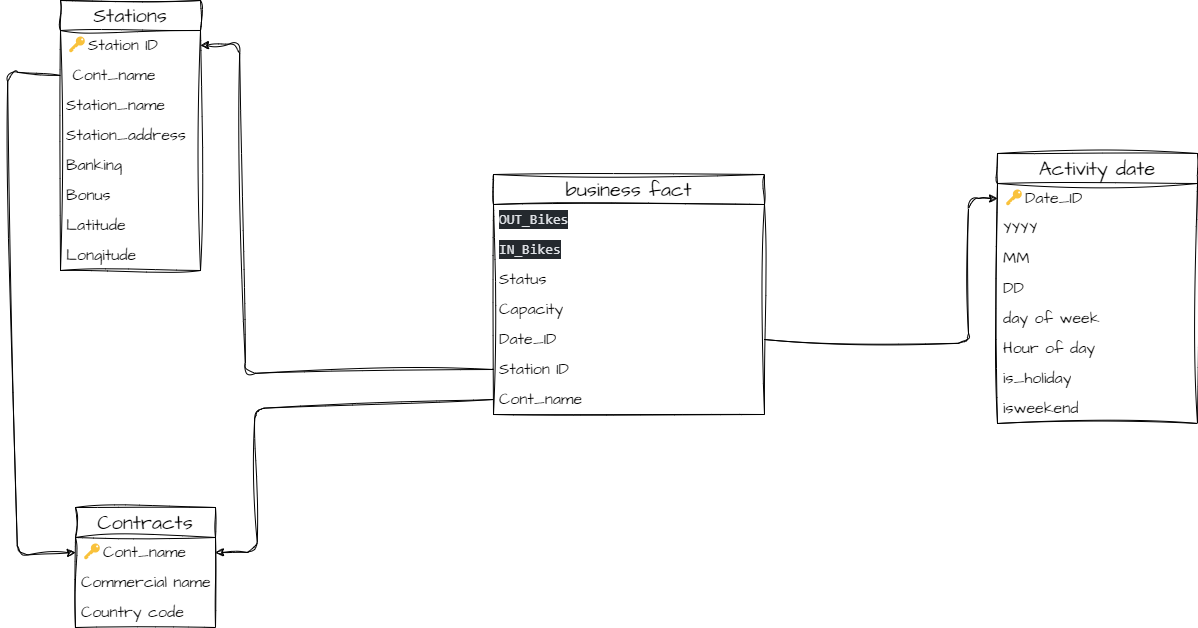

The diagram above was exported from draw.io. Its source (the exported page's mxGraphModel, read from the mxfile embedded in the PNG):
<mxGraphModel dx="487" dy="788" grid="0" gridSize="10" guides="1" tooltips="1" connect="1" arrows="1" fold="1" page="0" pageScale="1" pageWidth="850" pageHeight="1100" math="0" shadow="0">
  <root>
    <mxCell id="0" />
    <mxCell id="1" parent="0" />
    <mxCell id="2" value="Contracts" style="swimlane;fontStyle=0;childLayout=stackLayout;horizontal=1;startSize=30;horizontalStack=0;resizeParent=1;resizeParentMax=0;resizeLast=0;collapsible=1;marginBottom=0;whiteSpace=wrap;html=1;sketch=1;hachureGap=4;jiggle=2;curveFitting=1;fontFamily=Architects Daughter;fontSource=https%3A%2F%2Ffonts.googleapis.com%2Fcss%3Ffamily%3DArchitects%2BDaughter;fontSize=20;" parent="1" vertex="1">
      <mxGeometry x="232" y="496" width="140" height="120" as="geometry" />
    </mxCell>
    <mxCell id="4" value="🔑Cont_name" style="text;strokeColor=none;fillColor=none;align=left;verticalAlign=middle;spacingLeft=4;spacingRight=4;overflow=hidden;points=[[0,0.5],[1,0.5]];portConstraint=eastwest;rotatable=0;whiteSpace=wrap;html=1;fontSize=16;sketch=1;hachureGap=4;jiggle=2;curveFitting=1;fontFamily=Architects Daughter;fontSource=https%3A%2F%2Ffonts.googleapis.com%2Fcss%3Ffamily%3DArchitects%2BDaughter;" parent="2" vertex="1">
      <mxGeometry y="30" width="140" height="30" as="geometry" />
    </mxCell>
    <mxCell id="5" value="Commercial name" style="text;strokeColor=none;fillColor=none;align=left;verticalAlign=middle;spacingLeft=4;spacingRight=4;overflow=hidden;points=[[0,0.5],[1,0.5]];portConstraint=eastwest;rotatable=0;whiteSpace=wrap;html=1;fontSize=16;sketch=1;hachureGap=4;jiggle=2;curveFitting=1;fontFamily=Architects Daughter;fontSource=https%3A%2F%2Ffonts.googleapis.com%2Fcss%3Ffamily%3DArchitects%2BDaughter;" parent="2" vertex="1">
      <mxGeometry y="60" width="140" height="30" as="geometry" />
    </mxCell>
    <mxCell id="91" value="Country code" style="text;strokeColor=none;fillColor=none;align=left;verticalAlign=middle;spacingLeft=4;spacingRight=4;overflow=hidden;points=[[0,0.5],[1,0.5]];portConstraint=eastwest;rotatable=0;whiteSpace=wrap;html=1;fontSize=16;sketch=1;hachureGap=4;jiggle=2;curveFitting=1;fontFamily=Architects Daughter;fontSource=https%3A%2F%2Ffonts.googleapis.com%2Fcss%3Ffamily%3DArchitects%2BDaughter;" parent="2" vertex="1">
      <mxGeometry y="90" width="140" height="30" as="geometry" />
    </mxCell>
    <mxCell id="6" value="Stations" style="swimlane;fontStyle=0;childLayout=stackLayout;horizontal=1;startSize=30;horizontalStack=0;resizeParent=1;resizeParentMax=0;resizeLast=0;collapsible=1;marginBottom=0;whiteSpace=wrap;html=1;sketch=1;hachureGap=4;jiggle=2;curveFitting=1;fontFamily=Architects Daughter;fontSource=https%3A%2F%2Ffonts.googleapis.com%2Fcss%3Ffamily%3DArchitects%2BDaughter;fontSize=20;" parent="1" vertex="1">
      <mxGeometry x="217" y="-11" width="140" height="270" as="geometry" />
    </mxCell>
    <mxCell id="122" value="🔑Station ID" style="text;strokeColor=none;fillColor=none;align=left;verticalAlign=middle;spacingLeft=4;spacingRight=4;overflow=hidden;points=[[0,0.5],[1,0.5]];portConstraint=eastwest;rotatable=0;whiteSpace=wrap;html=1;fontSize=16;sketch=1;hachureGap=4;jiggle=2;curveFitting=1;fontFamily=Architects Daughter;fontSource=https%3A%2F%2Ffonts.googleapis.com%2Fcss%3Ffamily%3DArchitects%2BDaughter;" vertex="1" parent="6">
      <mxGeometry y="30" width="140" height="30" as="geometry" />
    </mxCell>
    <mxCell id="7" value="&amp;nbsp;Cont_name" style="text;strokeColor=none;fillColor=none;align=left;verticalAlign=middle;spacingLeft=4;spacingRight=4;overflow=hidden;points=[[0,0.5],[1,0.5]];portConstraint=eastwest;rotatable=0;whiteSpace=wrap;html=1;fontSize=16;sketch=1;hachureGap=4;jiggle=2;curveFitting=1;fontFamily=Architects Daughter;fontSource=https%3A%2F%2Ffonts.googleapis.com%2Fcss%3Ffamily%3DArchitects%2BDaughter;" parent="6" vertex="1">
      <mxGeometry y="60" width="140" height="30" as="geometry" />
    </mxCell>
    <mxCell id="9" value="Station_name" style="text;strokeColor=none;fillColor=none;align=left;verticalAlign=middle;spacingLeft=4;spacingRight=4;overflow=hidden;points=[[0,0.5],[1,0.5]];portConstraint=eastwest;rotatable=0;whiteSpace=wrap;html=1;fontSize=16;sketch=1;hachureGap=4;jiggle=2;curveFitting=1;fontFamily=Architects Daughter;fontSource=https%3A%2F%2Ffonts.googleapis.com%2Fcss%3Ffamily%3DArchitects%2BDaughter;" parent="6" vertex="1">
      <mxGeometry y="90" width="140" height="30" as="geometry" />
    </mxCell>
    <mxCell id="119" value="Station_address" style="text;strokeColor=none;fillColor=none;align=left;verticalAlign=middle;spacingLeft=4;spacingRight=4;overflow=hidden;points=[[0,0.5],[1,0.5]];portConstraint=eastwest;rotatable=0;whiteSpace=wrap;html=1;fontSize=16;sketch=1;hachureGap=4;jiggle=2;curveFitting=1;fontFamily=Architects Daughter;fontSource=https%3A%2F%2Ffonts.googleapis.com%2Fcss%3Ffamily%3DArchitects%2BDaughter;" parent="6" vertex="1">
      <mxGeometry y="120" width="140" height="30" as="geometry" />
    </mxCell>
    <mxCell id="85" value="Banking" style="text;strokeColor=none;fillColor=none;align=left;verticalAlign=middle;spacingLeft=4;spacingRight=4;overflow=hidden;points=[[0,0.5],[1,0.5]];portConstraint=eastwest;rotatable=0;whiteSpace=wrap;html=1;fontSize=16;sketch=1;hachureGap=4;jiggle=2;curveFitting=1;fontFamily=Architects Daughter;fontSource=https%3A%2F%2Ffonts.googleapis.com%2Fcss%3Ffamily%3DArchitects%2BDaughter;" parent="6" vertex="1">
      <mxGeometry y="150" width="140" height="30" as="geometry" />
    </mxCell>
    <mxCell id="86" value="Bonus" style="text;strokeColor=none;fillColor=none;align=left;verticalAlign=middle;spacingLeft=4;spacingRight=4;overflow=hidden;points=[[0,0.5],[1,0.5]];portConstraint=eastwest;rotatable=0;whiteSpace=wrap;html=1;fontSize=16;sketch=1;hachureGap=4;jiggle=2;curveFitting=1;fontFamily=Architects Daughter;fontSource=https%3A%2F%2Ffonts.googleapis.com%2Fcss%3Ffamily%3DArchitects%2BDaughter;" parent="6" vertex="1">
      <mxGeometry y="180" width="140" height="30" as="geometry" />
    </mxCell>
    <mxCell id="121" value="Latitude" style="text;strokeColor=none;fillColor=none;align=left;verticalAlign=middle;spacingLeft=4;spacingRight=4;overflow=hidden;points=[[0,0.5],[1,0.5]];portConstraint=eastwest;rotatable=0;whiteSpace=wrap;html=1;fontSize=16;sketch=1;hachureGap=4;jiggle=2;curveFitting=1;fontFamily=Architects Daughter;fontSource=https%3A%2F%2Ffonts.googleapis.com%2Fcss%3Ffamily%3DArchitects%2BDaughter;" parent="6" vertex="1">
      <mxGeometry y="210" width="140" height="30" as="geometry" />
    </mxCell>
    <mxCell id="120" value="Longitude" style="text;strokeColor=none;fillColor=none;align=left;verticalAlign=middle;spacingLeft=4;spacingRight=4;overflow=hidden;points=[[0,0.5],[1,0.5]];portConstraint=eastwest;rotatable=0;whiteSpace=wrap;html=1;fontSize=16;sketch=1;hachureGap=4;jiggle=2;curveFitting=1;fontFamily=Architects Daughter;fontSource=https%3A%2F%2Ffonts.googleapis.com%2Fcss%3Ffamily%3DArchitects%2BDaughter;" parent="6" vertex="1">
      <mxGeometry y="240" width="140" height="30" as="geometry" />
    </mxCell>
    <mxCell id="14" value="business fact" style="swimlane;fontStyle=0;childLayout=stackLayout;horizontal=1;startSize=30;horizontalStack=0;resizeParent=1;resizeParentMax=0;resizeLast=0;collapsible=1;marginBottom=0;whiteSpace=wrap;html=1;sketch=1;hachureGap=4;jiggle=2;curveFitting=1;fontFamily=Architects Daughter;fontSource=https%3A%2F%2Ffonts.googleapis.com%2Fcss%3Ffamily%3DArchitects%2BDaughter;fontSize=20;" parent="1" vertex="1">
      <mxGeometry x="650" y="163" width="271" height="240" as="geometry">
        <mxRectangle x="640" y="220" width="170" height="40" as="alternateBounds" />
      </mxGeometry>
    </mxCell>
    <mxCell id="15" value="&lt;div style=&quot;color: rgb(225, 228, 232); background-color: rgb(36, 41, 46); font-family: Consolas, &amp;quot;Courier New&amp;quot;, monospace; font-size: 14px; line-height: 19px;&quot;&gt;OUT_Bikes&lt;/div&gt;" style="text;strokeColor=none;fillColor=none;align=left;verticalAlign=middle;spacingLeft=4;spacingRight=4;overflow=hidden;points=[[0,0.5],[1,0.5]];portConstraint=eastwest;rotatable=0;whiteSpace=wrap;html=1;fontSize=16;sketch=1;hachureGap=4;jiggle=2;curveFitting=1;fontFamily=Architects Daughter;fontSource=https%3A%2F%2Ffonts.googleapis.com%2Fcss%3Ffamily%3DArchitects%2BDaughter;" parent="14" vertex="1">
      <mxGeometry y="30" width="271" height="30" as="geometry" />
    </mxCell>
    <mxCell id="102" value="&lt;div style=&quot;color: rgb(225, 228, 232); background-color: rgb(36, 41, 46); font-family: Consolas, &amp;quot;Courier New&amp;quot;, monospace; font-size: 14px; line-height: 19px;&quot;&gt;&lt;div style=&quot;line-height: 19px;&quot;&gt;IN_Bikes&lt;/div&gt;&lt;/div&gt;" style="text;strokeColor=none;fillColor=none;align=left;verticalAlign=middle;spacingLeft=4;spacingRight=4;overflow=hidden;points=[[0,0.5],[1,0.5]];portConstraint=eastwest;rotatable=0;whiteSpace=wrap;html=1;fontSize=16;sketch=1;hachureGap=4;jiggle=2;curveFitting=1;fontFamily=Architects Daughter;fontSource=https%3A%2F%2Ffonts.googleapis.com%2Fcss%3Ffamily%3DArchitects%2BDaughter;" parent="14" vertex="1">
      <mxGeometry y="60" width="271" height="30" as="geometry" />
    </mxCell>
    <mxCell id="76" value="Status" style="text;strokeColor=none;fillColor=none;align=left;verticalAlign=middle;spacingLeft=4;spacingRight=4;overflow=hidden;points=[[0,0.5],[1,0.5]];portConstraint=eastwest;rotatable=0;whiteSpace=wrap;html=1;fontSize=16;sketch=1;hachureGap=4;jiggle=2;curveFitting=1;fontFamily=Architects Daughter;fontSource=https%3A%2F%2Ffonts.googleapis.com%2Fcss%3Ffamily%3DArchitects%2BDaughter;" parent="14" vertex="1">
      <mxGeometry y="90" width="271" height="30" as="geometry" />
    </mxCell>
    <mxCell id="80" value="Capacity" style="text;strokeColor=none;fillColor=none;align=left;verticalAlign=middle;spacingLeft=4;spacingRight=4;overflow=hidden;points=[[0,0.5],[1,0.5]];portConstraint=eastwest;rotatable=0;whiteSpace=wrap;html=1;fontSize=16;sketch=1;hachureGap=4;jiggle=2;curveFitting=1;fontFamily=Architects Daughter;fontSource=https%3A%2F%2Ffonts.googleapis.com%2Fcss%3Ffamily%3DArchitects%2BDaughter;" parent="14" vertex="1">
      <mxGeometry y="120" width="271" height="30" as="geometry" />
    </mxCell>
    <mxCell id="103" value="Date_ID" style="text;strokeColor=none;fillColor=none;align=left;verticalAlign=middle;spacingLeft=4;spacingRight=4;overflow=hidden;points=[[0,0.5],[1,0.5]];portConstraint=eastwest;rotatable=0;whiteSpace=wrap;html=1;fontSize=16;sketch=1;hachureGap=4;jiggle=2;curveFitting=1;fontFamily=Architects Daughter;fontSource=https%3A%2F%2Ffonts.googleapis.com%2Fcss%3Ffamily%3DArchitects%2BDaughter;" parent="14" vertex="1">
      <mxGeometry y="150" width="271" height="30" as="geometry" />
    </mxCell>
    <mxCell id="82" value="Station ID" style="text;strokeColor=none;fillColor=none;align=left;verticalAlign=middle;spacingLeft=4;spacingRight=4;overflow=hidden;points=[[0,0.5],[1,0.5]];portConstraint=eastwest;rotatable=0;whiteSpace=wrap;html=1;fontSize=16;sketch=1;hachureGap=4;jiggle=2;curveFitting=1;fontFamily=Architects Daughter;fontSource=https%3A%2F%2Ffonts.googleapis.com%2Fcss%3Ffamily%3DArchitects%2BDaughter;" parent="14" vertex="1">
      <mxGeometry y="180" width="271" height="30" as="geometry" />
    </mxCell>
    <mxCell id="78" value="Cont_name" style="text;strokeColor=none;fillColor=none;align=left;verticalAlign=middle;spacingLeft=4;spacingRight=4;overflow=hidden;points=[[0,0.5],[1,0.5]];portConstraint=eastwest;rotatable=0;whiteSpace=wrap;html=1;fontSize=16;sketch=1;hachureGap=4;jiggle=2;curveFitting=1;fontFamily=Architects Daughter;fontSource=https%3A%2F%2Ffonts.googleapis.com%2Fcss%3Ffamily%3DArchitects%2BDaughter;" parent="14" vertex="1">
      <mxGeometry y="210" width="271" height="30" as="geometry" />
    </mxCell>
    <mxCell id="22" style="edgeStyle=none;sketch=1;hachureGap=4;jiggle=2;curveFitting=1;html=1;entryX=1;entryY=0.5;entryDx=0;entryDy=0;fontFamily=Architects Daughter;fontSource=https%3A%2F%2Ffonts.googleapis.com%2Fcss%3Ffamily%3DArchitects%2BDaughter;fontSize=16;exitX=0;exitY=0.5;exitDx=0;exitDy=0;" parent="1" source="82" target="122" edge="1">
      <mxGeometry relative="1" as="geometry">
        <mxPoint x="810" y="390" as="sourcePoint" />
        <Array as="points">
          <mxPoint x="402" y="362" />
          <mxPoint x="396" y="32" />
        </Array>
      </mxGeometry>
    </mxCell>
    <mxCell id="23" style="edgeStyle=none;sketch=1;hachureGap=4;jiggle=2;curveFitting=1;html=1;entryX=1;entryY=0.5;entryDx=0;entryDy=0;fontFamily=Architects Daughter;fontSource=https%3A%2F%2Ffonts.googleapis.com%2Fcss%3Ffamily%3DArchitects%2BDaughter;fontSize=16;exitX=0;exitY=0.5;exitDx=0;exitDy=0;" parent="1" source="78" edge="1">
      <mxGeometry relative="1" as="geometry">
        <mxPoint x="800" y="350" as="sourcePoint" />
        <Array as="points">
          <mxPoint x="411" y="397" />
          <mxPoint x="414" y="541" />
        </Array>
        <mxPoint x="372" y="541" as="targetPoint" />
      </mxGeometry>
    </mxCell>
    <mxCell id="89" style="edgeStyle=none;sketch=1;hachureGap=4;jiggle=2;curveFitting=1;html=1;fontFamily=Architects Daughter;fontSource=https%3A%2F%2Ffonts.googleapis.com%2Fcss%3Ffamily%3DArchitects%2BDaughter;fontSize=16;entryX=0;entryY=0.5;entryDx=0;entryDy=0;exitX=0;exitY=0.5;exitDx=0;exitDy=0;" parent="1" source="7" target="4" edge="1">
      <mxGeometry relative="1" as="geometry">
        <mxPoint x="320" y="460" as="targetPoint" />
        <mxPoint x="217" y="274" as="sourcePoint" />
        <Array as="points">
          <mxPoint x="164" y="60" />
          <mxPoint x="174" y="544" />
        </Array>
      </mxGeometry>
    </mxCell>
    <mxCell id="104" value="Activity date" style="swimlane;fontStyle=0;childLayout=stackLayout;horizontal=1;startSize=30;horizontalStack=0;resizeParent=1;resizeParentMax=0;resizeLast=0;collapsible=1;marginBottom=0;whiteSpace=wrap;html=1;sketch=1;hachureGap=4;jiggle=2;curveFitting=1;fontFamily=Architects Daughter;fontSource=https%3A%2F%2Ffonts.googleapis.com%2Fcss%3Ffamily%3DArchitects%2BDaughter;fontSize=20;" parent="1" vertex="1">
      <mxGeometry x="1154" y="142" width="200" height="270" as="geometry">
        <mxRectangle x="640" y="220" width="170" height="40" as="alternateBounds" />
      </mxGeometry>
    </mxCell>
    <mxCell id="105" value="🔑Date_ID" style="text;strokeColor=none;fillColor=none;align=left;verticalAlign=middle;spacingLeft=4;spacingRight=4;overflow=hidden;points=[[0,0.5],[1,0.5]];portConstraint=eastwest;rotatable=0;whiteSpace=wrap;html=1;fontSize=16;sketch=1;hachureGap=4;jiggle=2;curveFitting=1;fontFamily=Architects Daughter;fontSource=https%3A%2F%2Ffonts.googleapis.com%2Fcss%3Ffamily%3DArchitects%2BDaughter;" parent="104" vertex="1">
      <mxGeometry y="30" width="200" height="30" as="geometry" />
    </mxCell>
    <mxCell id="109" value="YYYY" style="text;strokeColor=none;fillColor=none;align=left;verticalAlign=middle;spacingLeft=4;spacingRight=4;overflow=hidden;points=[[0,0.5],[1,0.5]];portConstraint=eastwest;rotatable=0;whiteSpace=wrap;html=1;fontSize=16;sketch=1;hachureGap=4;jiggle=2;curveFitting=1;fontFamily=Architects Daughter;fontSource=https%3A%2F%2Ffonts.googleapis.com%2Fcss%3Ffamily%3DArchitects%2BDaughter;" parent="104" vertex="1">
      <mxGeometry y="60" width="200" height="30" as="geometry" />
    </mxCell>
    <mxCell id="110" value="MM" style="text;strokeColor=none;fillColor=none;align=left;verticalAlign=middle;spacingLeft=4;spacingRight=4;overflow=hidden;points=[[0,0.5],[1,0.5]];portConstraint=eastwest;rotatable=0;whiteSpace=wrap;html=1;fontSize=16;sketch=1;hachureGap=4;jiggle=2;curveFitting=1;fontFamily=Architects Daughter;fontSource=https%3A%2F%2Ffonts.googleapis.com%2Fcss%3Ffamily%3DArchitects%2BDaughter;" parent="104" vertex="1">
      <mxGeometry y="90" width="200" height="30" as="geometry" />
    </mxCell>
    <mxCell id="111" value="DD" style="text;strokeColor=none;fillColor=none;align=left;verticalAlign=middle;spacingLeft=4;spacingRight=4;overflow=hidden;points=[[0,0.5],[1,0.5]];portConstraint=eastwest;rotatable=0;whiteSpace=wrap;html=1;fontSize=16;sketch=1;hachureGap=4;jiggle=2;curveFitting=1;fontFamily=Architects Daughter;fontSource=https%3A%2F%2Ffonts.googleapis.com%2Fcss%3Ffamily%3DArchitects%2BDaughter;" parent="104" vertex="1">
      <mxGeometry y="120" width="200" height="30" as="geometry" />
    </mxCell>
    <mxCell id="112" value="day of week" style="text;strokeColor=none;fillColor=none;align=left;verticalAlign=middle;spacingLeft=4;spacingRight=4;overflow=hidden;points=[[0,0.5],[1,0.5]];portConstraint=eastwest;rotatable=0;whiteSpace=wrap;html=1;fontSize=16;sketch=1;hachureGap=4;jiggle=2;curveFitting=1;fontFamily=Architects Daughter;fontSource=https%3A%2F%2Ffonts.googleapis.com%2Fcss%3Ffamily%3DArchitects%2BDaughter;" parent="104" vertex="1">
      <mxGeometry y="150" width="200" height="30" as="geometry" />
    </mxCell>
    <mxCell id="117" value="Hour of day" style="text;strokeColor=none;fillColor=none;align=left;verticalAlign=middle;spacingLeft=4;spacingRight=4;overflow=hidden;points=[[0,0.5],[1,0.5]];portConstraint=eastwest;rotatable=0;whiteSpace=wrap;html=1;fontSize=16;sketch=1;hachureGap=4;jiggle=2;curveFitting=1;fontFamily=Architects Daughter;fontSource=https%3A%2F%2Ffonts.googleapis.com%2Fcss%3Ffamily%3DArchitects%2BDaughter;" parent="104" vertex="1">
      <mxGeometry y="180" width="200" height="30" as="geometry" />
    </mxCell>
    <mxCell id="113" value="is_holiday" style="text;strokeColor=none;fillColor=none;align=left;verticalAlign=middle;spacingLeft=4;spacingRight=4;overflow=hidden;points=[[0,0.5],[1,0.5]];portConstraint=eastwest;rotatable=0;whiteSpace=wrap;html=1;fontSize=16;sketch=1;hachureGap=4;jiggle=2;curveFitting=1;fontFamily=Architects Daughter;fontSource=https%3A%2F%2Ffonts.googleapis.com%2Fcss%3Ffamily%3DArchitects%2BDaughter;" parent="104" vertex="1">
      <mxGeometry y="210" width="200" height="30" as="geometry" />
    </mxCell>
    <mxCell id="114" value="isweekend" style="text;strokeColor=none;fillColor=none;align=left;verticalAlign=middle;spacingLeft=4;spacingRight=4;overflow=hidden;points=[[0,0.5],[1,0.5]];portConstraint=eastwest;rotatable=0;whiteSpace=wrap;html=1;fontSize=16;sketch=1;hachureGap=4;jiggle=2;curveFitting=1;fontFamily=Architects Daughter;fontSource=https%3A%2F%2Ffonts.googleapis.com%2Fcss%3Ffamily%3DArchitects%2BDaughter;" parent="104" vertex="1">
      <mxGeometry y="240" width="200" height="30" as="geometry" />
    </mxCell>
    <mxCell id="118" value="" style="endArrow=classic;html=1;sketch=1;hachureGap=4;jiggle=2;curveFitting=1;fontFamily=Architects Daughter;fontSource=https%3A%2F%2Ffonts.googleapis.com%2Fcss%3Ffamily%3DArchitects%2BDaughter;fontSize=16;exitX=1;exitY=0.5;exitDx=0;exitDy=0;entryX=0;entryY=0.5;entryDx=0;entryDy=0;" parent="1" source="103" target="105" edge="1">
      <mxGeometry width="50" height="50" relative="1" as="geometry">
        <mxPoint x="1030" y="461" as="sourcePoint" />
        <mxPoint x="1080" y="411" as="targetPoint" />
        <Array as="points">
          <mxPoint x="1125" y="332" />
          <mxPoint x="1125" y="187" />
        </Array>
      </mxGeometry>
    </mxCell>
  </root>
</mxGraphModel>